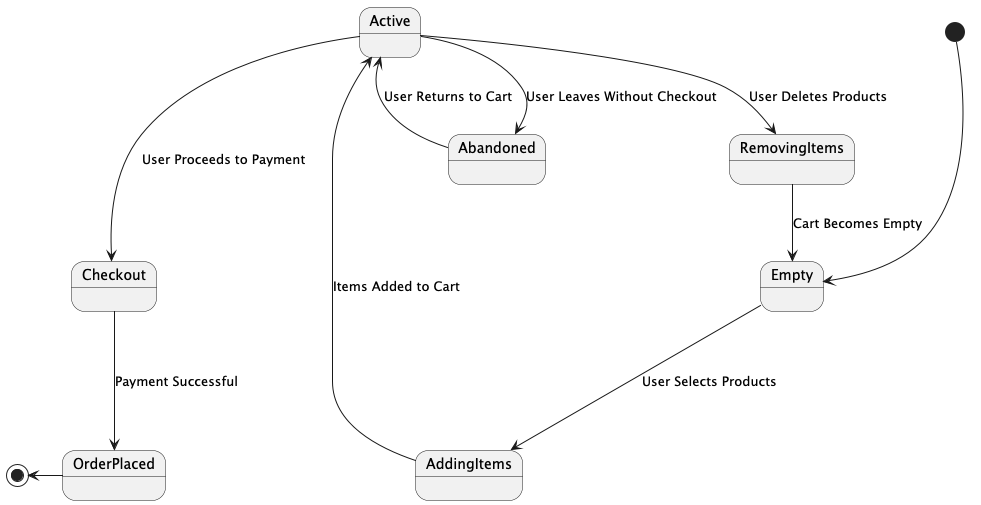

The diagram above was rendered by PlantUML. Its source (embedded in the PNG):
@startuml
[*] ---> Empty
Empty ---> AddingItems : User Selects Products
AddingItems ---> Active : Items Added to Cart
Active ---> Checkout : User Proceeds to Payment
Checkout ---> OrderPlaced : Payment Successful
Active --> RemovingItems : User Deletes Products
RemovingItems --> Empty : Cart Becomes Empty
Active --> Abandoned : User Leaves Without Checkout
Abandoned --> Active : User Returns to Cart
[*] <-- OrderPlaced
@enduml